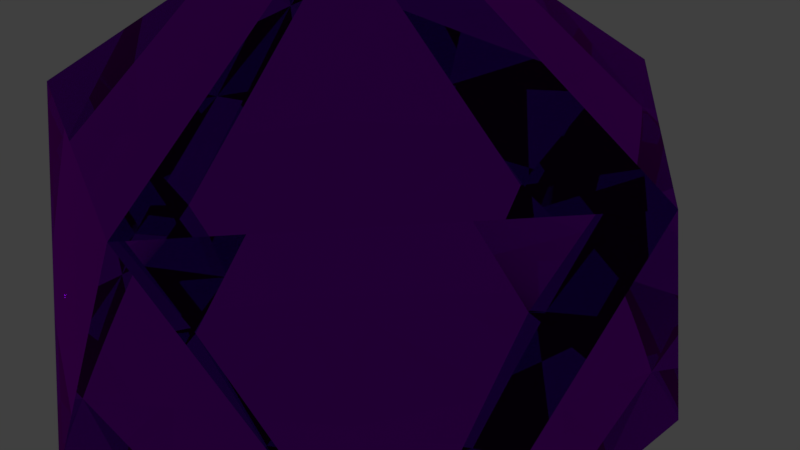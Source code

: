 # Source: figure.blend  (saved by Blender 2.79.6; exported with 4.5.12 LTS)
import bpy
from mathutils import Matrix  # noqa: F401  (used for matrix-valued properties, if any)

bpy.ops.wm.read_factory_settings(use_empty=True)
scene = bpy.context.scene
scene.name = 'Scene'

# ---- collections
col_collection_1 = bpy.data.collections.new('Collection 1'); scene.collection.children.link(col_collection_1)

# ---- materials (node trees are filled in below, after node groups)
mat_material_001 = bpy.data.materials.new('Material.001')
mat_material_001.alpha_threshold = 0.0
mat_material_001.diffuse_color = (0.5363, 0.003611, 0.8, 1.0)
mat_material_001.roughness = 0.5

# ---- material node trees
mat_material_001.use_nodes = True; mat_material_001.node_tree.nodes.clear()
_N = mat_material_001.node_tree.nodes; _L = mat_material_001.node_tree.links
n0 = _N.new('ShaderNodeOutputMaterial'); n0.name = 'Material Output'; n0.location = (300, 300)
n1 = _N.new('ShaderNodeBsdfGlass'); n1.name = 'Glass BSDF'; n1.location = (10, 300)
n1.distribution = 'BECKMANN'
n1.inputs[0].default_value = (0.5363, 0.003611, 0.8, 1.0)
n1.inputs[2].default_value = 1.45
_L.new(n1.outputs[0], n0.inputs[0])
n0.is_active_output = True

# ---- world
world_world = bpy.data.worlds.new('World'); scene.world = world_world
world_world.color = (0.05088, 0.05088, 0.05088)
world_world.use_sun_shadow = False
world_world.sun_shadow_jitter_overblur = 0.0

# ---- cameras
cam_camera = bpy.data.cameras.new('Camera')
cam_camera.clip_end = 100.0
cam_camera.lens = 35.0
cam_camera.sensor_width = 32.0
cam_camera.sensor_height = 18.0
cam_camera.ortho_scale = 7.314
cam_camera.dof.focus_distance = 0.0

# ---- lights
light_lamp = bpy.data.lights.new('Lamp', 'POINT')
light_lamp.transmission_factor = 0.0
light_lamp.cutoff_distance = 30.0
light_lamp.energy = 100.0
light_lamp.shadow_buffer_clip_start = 1.001
light_lamp.shadow_soft_size = 0.1
light_lamp.shadow_maximum_resolution = 0.006
light_lamp.use_absolute_resolution = True

# ---- meshes
me_icosphere = bpy.data.meshes.new('Icosphere')
me_icosphere.from_pydata([(0.0, 0.0, -4.61), (3.336, -2.424, -2.062), (-1.274, -3.921, -2.062), (-4.123, 0.0, -2.062), (-1.274, 3.921, -2.062), (3.336, 2.424, -2.062), (1.274, -3.921, 2.062), (-3.336, -2.424, 2.062), (-3.336, 2.424, 2.062), (1.274, 3.921, 2.062), (4.123, 0.0, 2.062), (0.0, 0.0, 4.61)], [], [(0, 1, 2), (1, 0, 5), (0, 2, 3), (0, 3, 4), (0, 4, 5), (1, 5, 10), (2, 1, 6), (3, 2, 7), (4, 3, 8), (5, 4, 9), (1, 10, 6), (2, 6, 7), (3, 7, 8), (4, 8, 9), (5, 9, 10), (6, 10, 11), (7, 6, 11), (8, 7, 11), (9, 8, 11), (10, 9, 11)])
me_icosphere.materials.append(mat_material_001)
me_icosphere.use_remesh_preserve_volume = False
me_icosphere.use_remesh_preserve_attributes = False
me_icosphere.use_mirror_vertex_groups = False
me_icosphere.update()

# ---- objects
ob_icosphere = bpy.data.objects.new('Icosphere', me_icosphere)
ob_lamp = bpy.data.objects.new('Lamp', light_lamp)
ob_camera = bpy.data.objects.new('Camera', cam_camera)

# ---- transforms, parenting, visibility, modifiers, constraints
ob_icosphere.location = (0.0, 0.0, -0.004919)
ob_icosphere.lineart.crease_threshold = 0.0
ob_lamp.location = (4.076, 1.005, 5.904)
ob_lamp.rotation_euler = (0.6503, 0.05522, 1.866)
ob_lamp.lock_rotations_4d = False
ob_lamp.empty_display_type = 'ARROWS'
ob_lamp.color = (0.0, 0.0, 0.0, 0.0)
ob_lamp.lineart.crease_threshold = 0.0
ob_camera.location = (7.481, -6.508, 5.344)
ob_camera.rotation_euler = (1.109, 0.0, 0.8149)
ob_camera.lock_rotations_4d = False
ob_camera.empty_display_type = 'ARROWS'
ob_camera.color = (0.0, 0.0, 0.0, 0.0)
ob_camera.display_type = 'WIRE'
ob_camera.lineart.crease_threshold = 0.0

# ---- collection membership
col_collection_1.objects.link(ob_icosphere)
col_collection_1.objects.link(ob_lamp)
col_collection_1.objects.link(ob_camera)

# ---- scene / render settings (as saved in the file)
scene.camera = ob_camera
scene.frame_start = 1; scene.frame_end = 250; scene.frame_set(1)
scene.render.engine = 'CYCLES'
scene.render.resolution_percentage = 50
scene.render.dither_intensity = 0.0
scene.cycles.use_denoising = False
scene.cycles.samples = 128
scene.cycles.sampling_pattern = 'TABULATED_SOBOL'
scene.cycles.use_adaptive_sampling = False
scene.cycles.use_light_tree = False
scene.view_settings.view_transform = 'Standard'
bpy.context.view_layer.update()

